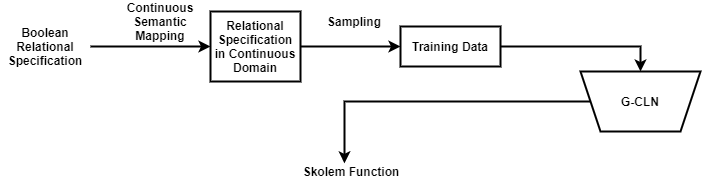

The diagram above was exported from draw.io. Its source (the exported page's mxGraphModel, read from the mxfile embedded in the PNG):
<mxGraphModel dx="1038" dy="521" grid="1" gridSize="10" guides="1" tooltips="1" connect="1" arrows="1" fold="1" page="1" pageScale="1" pageWidth="850" pageHeight="1100" math="0" shadow="0">
  <root>
    <mxCell id="0" />
    <mxCell id="1" parent="0" />
    <mxCell id="2" value="" style="edgeStyle=orthogonalEdgeStyle;rounded=0;orthogonalLoop=1;jettySize=auto;html=1;strokeWidth=2;fontStyle=1;exitX=1;exitY=0.5;exitDx=0;exitDy=0;" edge="1" source="12" target="4" parent="1">
      <mxGeometry relative="1" as="geometry">
        <mxPoint x="140" y="315" as="sourcePoint" />
      </mxGeometry>
    </mxCell>
    <mxCell id="3" value="" style="edgeStyle=orthogonalEdgeStyle;rounded=0;orthogonalLoop=1;jettySize=auto;html=1;strokeWidth=2;fontStyle=1" edge="1" source="4" target="6" parent="1">
      <mxGeometry relative="1" as="geometry" />
    </mxCell>
    <mxCell id="4" value="Relational Specification in Continuous Domain" style="rounded=0;whiteSpace=wrap;html=1;strokeWidth=2;direction=west;fontStyle=1" vertex="1" parent="1">
      <mxGeometry x="250" y="280" width="90" height="70" as="geometry" />
    </mxCell>
    <mxCell id="5" style="edgeStyle=orthogonalEdgeStyle;rounded=0;orthogonalLoop=1;jettySize=auto;html=1;entryX=0.5;entryY=1;entryDx=0;entryDy=0;strokeWidth=2;fontStyle=1" edge="1" source="6" target="8" parent="1">
      <mxGeometry relative="1" as="geometry" />
    </mxCell>
    <mxCell id="6" value="Training Data" style="rounded=0;whiteSpace=wrap;html=1;strokeWidth=2;direction=west;fontStyle=1" vertex="1" parent="1">
      <mxGeometry x="440" y="295" width="100" height="40" as="geometry" />
    </mxCell>
    <mxCell id="7" style="edgeStyle=orthogonalEdgeStyle;rounded=0;orthogonalLoop=1;jettySize=auto;html=1;entryX=0.569;entryY=0.91;entryDx=0;entryDy=0;entryPerimeter=0;strokeWidth=2;fontStyle=1" edge="1" source="8" target="9" parent="1">
      <mxGeometry relative="1" as="geometry" />
    </mxCell>
    <mxCell id="8" value="G-CLN" style="shape=trapezoid;perimeter=trapezoidPerimeter;whiteSpace=wrap;html=1;fixedSize=1;rounded=0;strokeWidth=2;direction=west;fontStyle=1" vertex="1" parent="1">
      <mxGeometry x="620" y="340" width="120" height="60" as="geometry" />
    </mxCell>
    <mxCell id="9" value="Skolem Function" style="text;html=1;strokeColor=none;fillColor=none;align=center;verticalAlign=middle;whiteSpace=wrap;rounded=0;strokeWidth=2;direction=west;fontStyle=1" vertex="1" parent="1">
      <mxGeometry x="340" y="430" width="102" height="20" as="geometry" />
    </mxCell>
    <mxCell id="10" value="Continuous Semantic Mapping" style="text;html=1;strokeColor=none;fillColor=none;align=center;verticalAlign=middle;whiteSpace=wrap;rounded=0;strokeWidth=2;direction=west;fontStyle=1" vertex="1" parent="1">
      <mxGeometry x="180" y="280" width="40" height="20" as="geometry" />
    </mxCell>
    <mxCell id="11" value="Sampling" style="text;html=1;strokeColor=none;fillColor=none;align=center;verticalAlign=middle;whiteSpace=wrap;rounded=0;strokeWidth=2;direction=west;fontStyle=1" vertex="1" parent="1">
      <mxGeometry x="374" y="280" width="40" height="20" as="geometry" />
    </mxCell>
    <mxCell id="12" value="&lt;span style=&quot;font-weight: 700&quot;&gt;Boolean Relational Specification&lt;/span&gt;" style="text;html=1;strokeColor=none;fillColor=none;align=center;verticalAlign=middle;whiteSpace=wrap;rounded=0;" vertex="1" parent="1">
      <mxGeometry x="40" y="277.5" width="90" height="75" as="geometry" />
    </mxCell>
  </root>
</mxGraphModel>